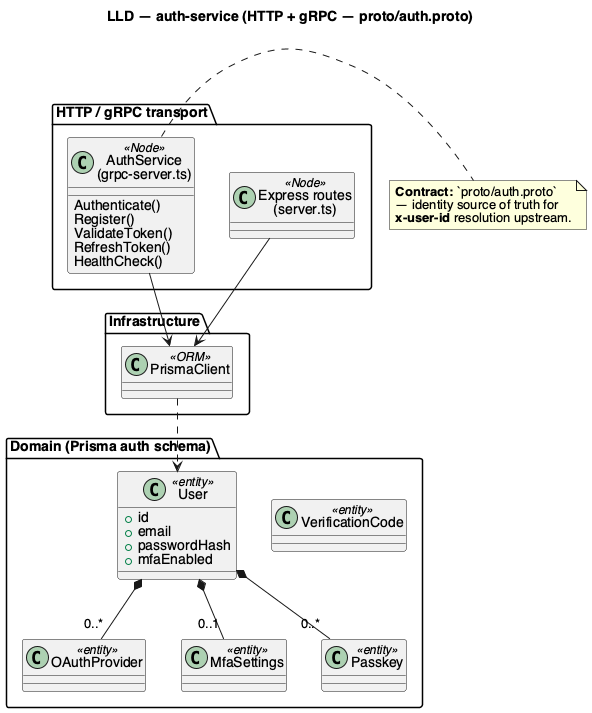

The diagram above was rendered by PlantUML. Its source (embedded in the PNG):
@startuml uml_class_auth
title LLD — auth-service (HTTP + gRPC — proto/auth.proto)
skinparam defaultFontName Helvetica

package "HTTP / gRPC transport" {
  class "Express routes\n(server.ts)" as Http <<Node>>
  class "AuthService\n(grpc-server.ts)" as Grpc <<Node>> {
    Authenticate()
    Register()
    ValidateToken()
    RefreshToken()
    HealthCheck()
  }
}

package "Domain (Prisma auth schema)" {
  class User <<entity>> {
    +id
    +email
    +passwordHash
    +mfaEnabled
  }
  class OAuthProvider <<entity>>
  class MfaSettings <<entity>>
  class Passkey <<entity>>
  class VerificationCode <<entity>>
}

package "Infrastructure" {
  class "PrismaClient" as Prisma <<ORM>>
}

Http --> Prisma
Grpc --> Prisma
Prisma ..> User
User *-- "0..*" OAuthProvider
User *-- "0..1" MfaSettings
User *-- "0..*" Passkey

note right of Grpc
  **Contract:** `proto/auth.proto`
  — identity source of truth for
  **x-user-id** resolution upstream.
end note

@enduml